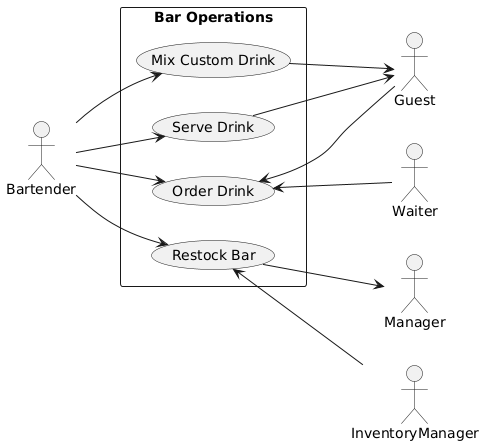

The diagram above was rendered by PlantUML. Its source (embedded in the PNG):
@startuml
left to right direction

actor Bartender
actor Guest as G
actor Manager as M
actor InventoryManager as IM
actor Waiter as W

rectangle "Bar Operations" {
  usecase "Order Drink"
  usecase "Serve Drink"
  usecase "Restock Bar"
  usecase "Mix Custom Drink"
}

Bartender --> "Order Drink"
Bartender --> "Serve Drink"
Bartender --> "Restock Bar"
Bartender --> "Mix Custom Drink"

"Order Drink" <-- G
"Order Drink" <-- W
"Serve Drink" --> G
"Restock Bar" <-- IM
"Mix Custom Drink" --> G
"Restock Bar" --> M
@enduml